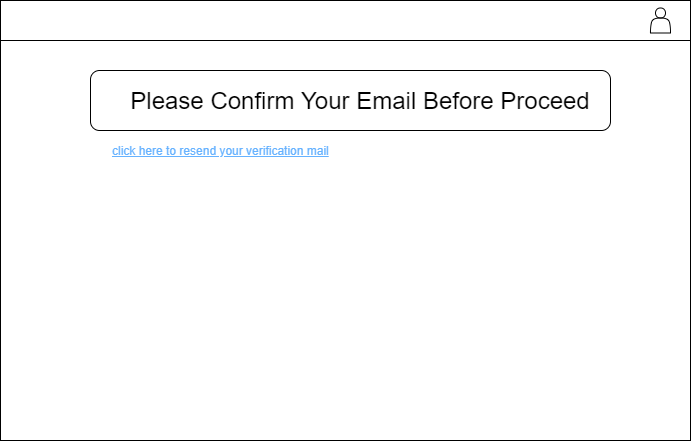

The diagram above was exported from draw.io. Its source (the exported page's mxGraphModel, read from the mxfile embedded in the PNG):
<mxGraphModel dx="704" dy="470" grid="1" gridSize="10" guides="1" tooltips="1" connect="1" arrows="1" fold="1" page="1" pageScale="1" pageWidth="850" pageHeight="1100" math="0" shadow="0">
  <root>
    <mxCell id="0" />
    <mxCell id="1" parent="0" />
    <mxCell id="2" value="" style="rounded=0;whiteSpace=wrap;html=1;" parent="1" vertex="1">
      <mxGeometry x="50" y="30" width="690" height="440" as="geometry" />
    </mxCell>
    <mxCell id="23" value="" style="rounded=1;whiteSpace=wrap;html=1;fontStyle=1" parent="1" vertex="1">
      <mxGeometry x="140" y="100" width="520" height="60" as="geometry" />
    </mxCell>
    <mxCell id="12" value="" style="rounded=0;whiteSpace=wrap;html=1;" parent="1" vertex="1">
      <mxGeometry x="50" y="30" width="690" height="40" as="geometry" />
    </mxCell>
    <mxCell id="21" value="" style="shape=actor;whiteSpace=wrap;html=1;" parent="1" vertex="1">
      <mxGeometry x="700" y="37.5" width="20" height="25" as="geometry" />
    </mxCell>
    <mxCell id="22" value="&lt;font style=&quot;font-size: 24px&quot;&gt;Please Confirm Your Email Before Proceed&lt;/font&gt;" style="text;html=1;strokeColor=none;fillColor=none;align=center;verticalAlign=middle;whiteSpace=wrap;rounded=0;" parent="1" vertex="1">
      <mxGeometry x="140" y="90" width="540" height="80" as="geometry" />
    </mxCell>
    <mxCell id="24" value="&lt;font color=&quot;#66b2ff&quot;&gt;&lt;u&gt;click here to resend your verification mail&lt;/u&gt;&lt;/font&gt;" style="text;html=1;strokeColor=none;fillColor=none;align=left;verticalAlign=middle;whiteSpace=wrap;rounded=0;" vertex="1" parent="1">
      <mxGeometry x="160" y="170" width="300" height="20" as="geometry" />
    </mxCell>
  </root>
</mxGraphModel>